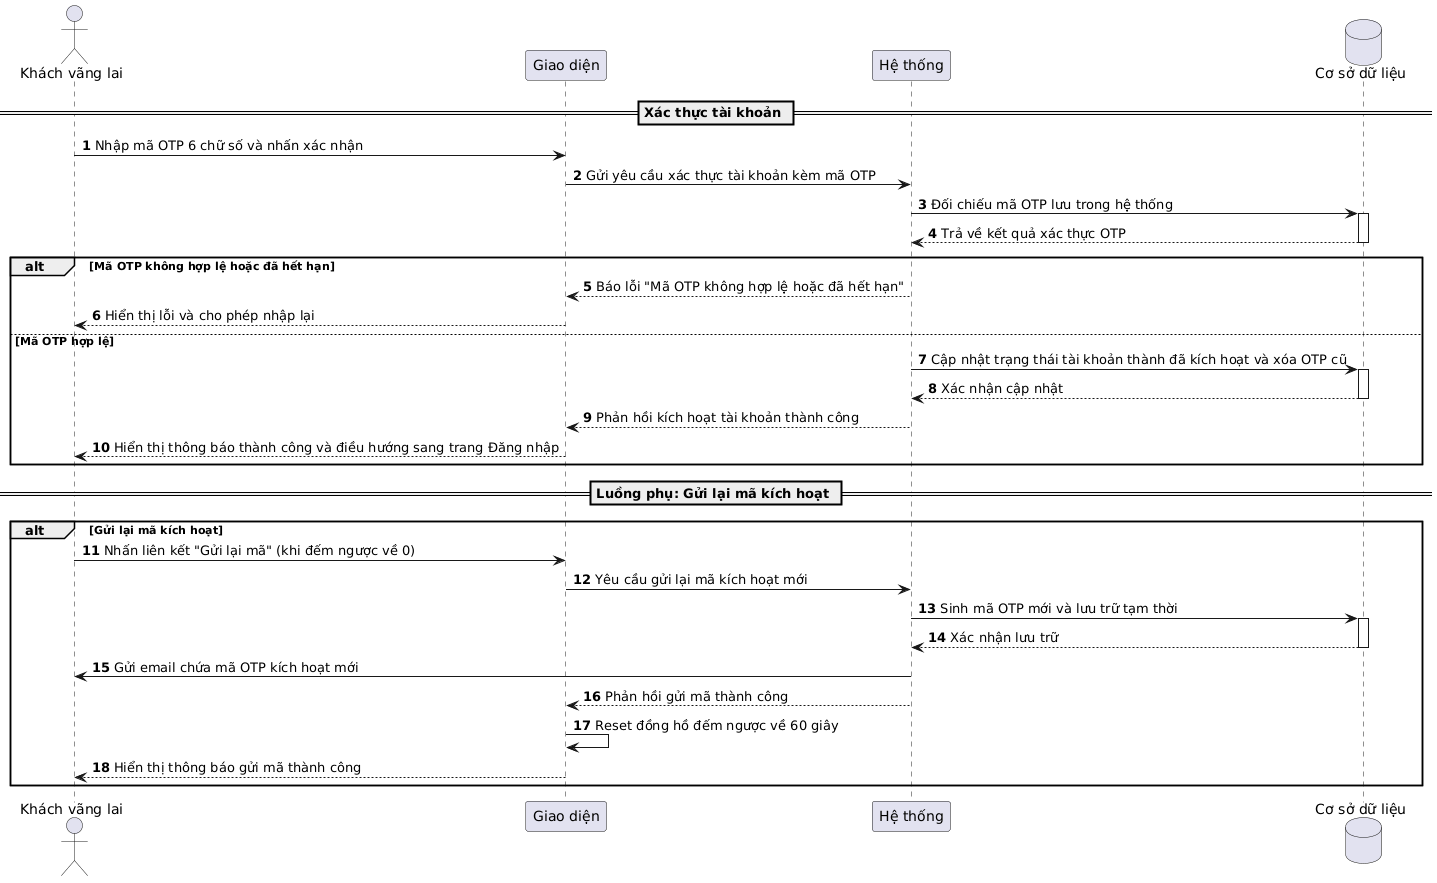

The diagram above was rendered by PlantUML. Its source (embedded in the PNG):
@startuml
autonumber

actor "Khách vãng lai" as Guest
participant "Giao diện" as UI
participant "Hệ thống" as Backend
database "Cơ sở dữ liệu" as DB

== Xác thực tài khoản ==
Guest -> UI: Nhập mã OTP 6 chữ số và nhấn xác nhận
UI -> Backend: Gửi yêu cầu xác thực tài khoản kèm mã OTP

Backend -> DB: Đối chiếu mã OTP lưu trong hệ thống
activate DB
DB --> Backend: Trả về kết quả xác thực OTP
deactivate DB

alt Mã OTP không hợp lệ hoặc đã hết hạn
    Backend --> UI: Báo lỗi "Mã OTP không hợp lệ hoặc đã hết hạn"
    UI --> Guest: Hiển thị lỗi và cho phép nhập lại
else Mã OTP hợp lệ
    Backend -> DB: Cập nhật trạng thái tài khoản thành đã kích hoạt và xóa OTP cũ
    activate DB
    DB --> Backend: Xác nhận cập nhật
    deactivate DB
    Backend --> UI: Phản hồi kích hoạt tài khoản thành công
    UI --> Guest: Hiển thị thông báo thành công và điều hướng sang trang Đăng nhập
end

== Luồng phụ: Gửi lại mã kích hoạt ==
alt Gửi lại mã kích hoạt
    Guest -> UI: Nhấn liên kết "Gửi lại mã" (khi đếm ngược về 0)
    UI -> Backend: Yêu cầu gửi lại mã kích hoạt mới
    Backend -> DB: Sinh mã OTP mới và lưu trữ tạm thời
    activate DB
    DB --> Backend: Xác nhận lưu trữ
    deactivate DB
    Backend -> Guest: Gửi email chứa mã OTP kích hoạt mới
    Backend --> UI: Phản hồi gửi mã thành công
    UI -> UI: Reset đồng hồ đếm ngược về 60 giây
    UI --> Guest: Hiển thị thông báo gửi mã thành công
end
@enduml